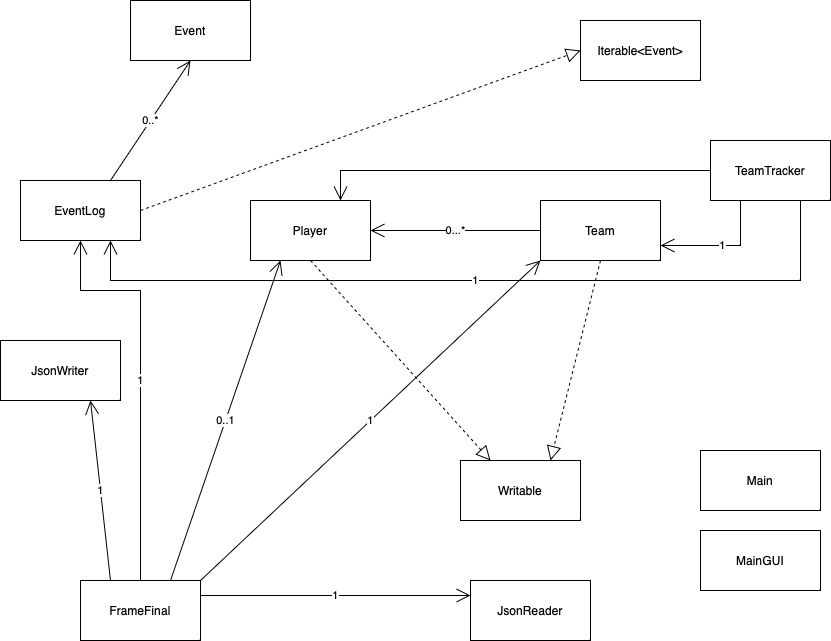

The diagram above was exported from draw.io. Its source (the exported page's mxGraphModel, read from the mxfile embedded in the PNG):
<mxGraphModel dx="984" dy="671" grid="1" gridSize="10" guides="1" tooltips="1" connect="1" arrows="1" fold="1" page="1" pageScale="1" pageWidth="850" pageHeight="1100" math="0" shadow="0">
  <root>
    <mxCell id="0" />
    <mxCell id="1" parent="0" />
    <mxCell id="HbK7IxIaBl7tNNdQFpjO-1" value="Event" style="whiteSpace=wrap;html=1;" parent="1" vertex="1">
      <mxGeometry x="190" y="70" width="120" height="60" as="geometry" />
    </mxCell>
    <mxCell id="HbK7IxIaBl7tNNdQFpjO-2" value="EventLog&lt;br&gt;" style="whiteSpace=wrap;html=1;" parent="1" vertex="1">
      <mxGeometry x="80" y="250" width="120" height="60" as="geometry" />
    </mxCell>
    <mxCell id="HbK7IxIaBl7tNNdQFpjO-3" value="Iterable&amp;lt;Event&amp;gt;" style="whiteSpace=wrap;html=1;" parent="1" vertex="1">
      <mxGeometry x="640" y="90" width="120" height="60" as="geometry" />
    </mxCell>
    <mxCell id="1HKCy0QPNJ9aPHeFZeuQ-1" value="Player&lt;br&gt;" style="whiteSpace=wrap;html=1;" vertex="1" parent="1">
      <mxGeometry x="310" y="270" width="120" height="60" as="geometry" />
    </mxCell>
    <mxCell id="1HKCy0QPNJ9aPHeFZeuQ-2" value="Team&lt;br&gt;" style="whiteSpace=wrap;html=1;" vertex="1" parent="1">
      <mxGeometry x="600" y="270" width="120" height="60" as="geometry" />
    </mxCell>
    <mxCell id="1HKCy0QPNJ9aPHeFZeuQ-3" value="JsonReader&lt;br&gt;" style="whiteSpace=wrap;html=1;" vertex="1" parent="1">
      <mxGeometry x="530" y="650" width="120" height="60" as="geometry" />
    </mxCell>
    <mxCell id="1HKCy0QPNJ9aPHeFZeuQ-4" value="JsonWriter&lt;br&gt;" style="whiteSpace=wrap;html=1;" vertex="1" parent="1">
      <mxGeometry x="60" y="410" width="120" height="60" as="geometry" />
    </mxCell>
    <mxCell id="1HKCy0QPNJ9aPHeFZeuQ-5" value="Writable&lt;br&gt;" style="whiteSpace=wrap;html=1;" vertex="1" parent="1">
      <mxGeometry x="520" y="530" width="120" height="60" as="geometry" />
    </mxCell>
    <mxCell id="1HKCy0QPNJ9aPHeFZeuQ-6" value="" style="endArrow=block;dashed=1;endFill=0;endSize=12;html=1;rounded=0;entryX=0.25;entryY=0;entryDx=0;entryDy=0;exitX=0.5;exitY=1;exitDx=0;exitDy=0;" edge="1" parent="1" source="1HKCy0QPNJ9aPHeFZeuQ-1" target="1HKCy0QPNJ9aPHeFZeuQ-5">
      <mxGeometry width="160" relative="1" as="geometry">
        <mxPoint x="380" y="330" as="sourcePoint" />
        <mxPoint x="540" y="330" as="targetPoint" />
      </mxGeometry>
    </mxCell>
    <mxCell id="1HKCy0QPNJ9aPHeFZeuQ-7" value="" style="endArrow=block;dashed=1;endFill=0;endSize=12;html=1;rounded=0;entryX=0.75;entryY=0;entryDx=0;entryDy=0;exitX=0.5;exitY=1;exitDx=0;exitDy=0;" edge="1" parent="1" source="1HKCy0QPNJ9aPHeFZeuQ-2" target="1HKCy0QPNJ9aPHeFZeuQ-5">
      <mxGeometry width="160" relative="1" as="geometry">
        <mxPoint x="340" y="350" as="sourcePoint" />
        <mxPoint x="500" y="350" as="targetPoint" />
      </mxGeometry>
    </mxCell>
    <mxCell id="1HKCy0QPNJ9aPHeFZeuQ-8" value="" style="endArrow=block;dashed=1;endFill=0;endSize=12;html=1;rounded=0;entryX=0;entryY=0.5;entryDx=0;entryDy=0;exitX=1;exitY=0.5;exitDx=0;exitDy=0;" edge="1" parent="1" source="HbK7IxIaBl7tNNdQFpjO-2" target="HbK7IxIaBl7tNNdQFpjO-3">
      <mxGeometry width="160" relative="1" as="geometry">
        <mxPoint x="470" y="130" as="sourcePoint" />
        <mxPoint x="610" y="119.5" as="targetPoint" />
      </mxGeometry>
    </mxCell>
    <mxCell id="1HKCy0QPNJ9aPHeFZeuQ-9" value="0..*&lt;br&gt;" style="endArrow=open;endFill=1;endSize=12;html=1;rounded=0;entryX=0.5;entryY=1;entryDx=0;entryDy=0;exitX=0.75;exitY=0;exitDx=0;exitDy=0;" edge="1" parent="1" source="HbK7IxIaBl7tNNdQFpjO-2" target="HbK7IxIaBl7tNNdQFpjO-1">
      <mxGeometry width="160" relative="1" as="geometry">
        <mxPoint x="340" y="130" as="sourcePoint" />
        <mxPoint x="500" y="130" as="targetPoint" />
      </mxGeometry>
    </mxCell>
    <mxCell id="1HKCy0QPNJ9aPHeFZeuQ-13" value="0...*&lt;br&gt;" style="endArrow=open;endFill=1;endSize=12;html=1;rounded=0;exitX=0;exitY=0.5;exitDx=0;exitDy=0;entryX=1;entryY=0.5;entryDx=0;entryDy=0;" edge="1" parent="1" source="1HKCy0QPNJ9aPHeFZeuQ-2" target="1HKCy0QPNJ9aPHeFZeuQ-1">
      <mxGeometry width="160" relative="1" as="geometry">
        <mxPoint x="540" y="300" as="sourcePoint" />
        <mxPoint x="430" y="299.5" as="targetPoint" />
      </mxGeometry>
    </mxCell>
    <mxCell id="1HKCy0QPNJ9aPHeFZeuQ-16" value="FrameFinal&lt;br&gt;" style="whiteSpace=wrap;html=1;" vertex="1" parent="1">
      <mxGeometry x="140" y="650" width="120" height="60" as="geometry" />
    </mxCell>
    <mxCell id="1HKCy0QPNJ9aPHeFZeuQ-17" value="0..1&lt;br&gt;" style="endArrow=open;endFill=1;endSize=12;html=1;rounded=0;entryX=0.25;entryY=1;entryDx=0;entryDy=0;exitX=0.75;exitY=0;exitDx=0;exitDy=0;" edge="1" parent="1" source="1HKCy0QPNJ9aPHeFZeuQ-16" target="1HKCy0QPNJ9aPHeFZeuQ-1">
      <mxGeometry width="160" relative="1" as="geometry">
        <mxPoint x="340" y="550" as="sourcePoint" />
        <mxPoint x="500" y="550" as="targetPoint" />
      </mxGeometry>
    </mxCell>
    <mxCell id="1HKCy0QPNJ9aPHeFZeuQ-18" value="1&lt;br&gt;" style="endArrow=open;endFill=1;endSize=12;html=1;rounded=0;entryX=0;entryY=1;entryDx=0;entryDy=0;exitX=1;exitY=0;exitDx=0;exitDy=0;" edge="1" parent="1" source="1HKCy0QPNJ9aPHeFZeuQ-16" target="1HKCy0QPNJ9aPHeFZeuQ-2">
      <mxGeometry width="160" relative="1" as="geometry">
        <mxPoint x="340" y="550" as="sourcePoint" />
        <mxPoint x="500" y="550" as="targetPoint" />
      </mxGeometry>
    </mxCell>
    <mxCell id="1HKCy0QPNJ9aPHeFZeuQ-19" value="1&lt;br&gt;" style="endArrow=open;endFill=1;endSize=12;html=1;rounded=0;entryX=0.75;entryY=1;entryDx=0;entryDy=0;exitX=0.25;exitY=0;exitDx=0;exitDy=0;" edge="1" parent="1" source="1HKCy0QPNJ9aPHeFZeuQ-16" target="1HKCy0QPNJ9aPHeFZeuQ-4">
      <mxGeometry width="160" relative="1" as="geometry">
        <mxPoint x="340" y="550" as="sourcePoint" />
        <mxPoint x="500" y="550" as="targetPoint" />
      </mxGeometry>
    </mxCell>
    <mxCell id="1HKCy0QPNJ9aPHeFZeuQ-20" value="1" style="endArrow=open;endFill=1;endSize=12;html=1;rounded=0;entryX=0;entryY=0.25;entryDx=0;entryDy=0;exitX=1;exitY=0.25;exitDx=0;exitDy=0;" edge="1" parent="1" source="1HKCy0QPNJ9aPHeFZeuQ-16" target="1HKCy0QPNJ9aPHeFZeuQ-3">
      <mxGeometry width="160" relative="1" as="geometry">
        <mxPoint x="340" y="550" as="sourcePoint" />
        <mxPoint x="500" y="550" as="targetPoint" />
      </mxGeometry>
    </mxCell>
    <mxCell id="1HKCy0QPNJ9aPHeFZeuQ-22" value="1" style="endArrow=open;endFill=1;endSize=12;html=1;rounded=0;entryX=0.5;entryY=1;entryDx=0;entryDy=0;exitX=0.5;exitY=0;exitDx=0;exitDy=0;" edge="1" parent="1" source="1HKCy0QPNJ9aPHeFZeuQ-16" target="HbK7IxIaBl7tNNdQFpjO-2">
      <mxGeometry width="160" relative="1" as="geometry">
        <mxPoint x="340" y="530" as="sourcePoint" />
        <mxPoint x="500" y="530" as="targetPoint" />
        <Array as="points">
          <mxPoint x="200" y="360" />
          <mxPoint x="140" y="360" />
        </Array>
      </mxGeometry>
    </mxCell>
    <mxCell id="1HKCy0QPNJ9aPHeFZeuQ-23" value="TeamTracker" style="whiteSpace=wrap;html=1;" vertex="1" parent="1">
      <mxGeometry x="770" y="210" width="120" height="60" as="geometry" />
    </mxCell>
    <mxCell id="1HKCy0QPNJ9aPHeFZeuQ-25" value="1&lt;br&gt;" style="endArrow=open;endFill=1;endSize=12;html=1;rounded=0;exitX=0.25;exitY=1;exitDx=0;exitDy=0;entryX=1;entryY=0.75;entryDx=0;entryDy=0;" edge="1" parent="1" source="1HKCy0QPNJ9aPHeFZeuQ-23" target="1HKCy0QPNJ9aPHeFZeuQ-2">
      <mxGeometry width="160" relative="1" as="geometry">
        <mxPoint x="750" y="310" as="sourcePoint" />
        <mxPoint x="910" y="310" as="targetPoint" />
        <Array as="points">
          <mxPoint x="800" y="315" />
        </Array>
      </mxGeometry>
    </mxCell>
    <mxCell id="1HKCy0QPNJ9aPHeFZeuQ-26" value="" style="endArrow=open;endFill=1;endSize=12;html=1;rounded=0;entryX=0.75;entryY=0;entryDx=0;entryDy=0;exitX=0;exitY=0.5;exitDx=0;exitDy=0;" edge="1" parent="1" source="1HKCy0QPNJ9aPHeFZeuQ-23" target="1HKCy0QPNJ9aPHeFZeuQ-1">
      <mxGeometry width="160" relative="1" as="geometry">
        <mxPoint x="610" y="230" as="sourcePoint" />
        <mxPoint x="770" y="230" as="targetPoint" />
        <Array as="points">
          <mxPoint x="400" y="240" />
        </Array>
      </mxGeometry>
    </mxCell>
    <mxCell id="1HKCy0QPNJ9aPHeFZeuQ-28" value="1" style="endArrow=open;endFill=1;endSize=12;html=1;rounded=0;entryX=0.75;entryY=1;entryDx=0;entryDy=0;exitX=0.75;exitY=1;exitDx=0;exitDy=0;" edge="1" parent="1" source="1HKCy0QPNJ9aPHeFZeuQ-23" target="HbK7IxIaBl7tNNdQFpjO-2">
      <mxGeometry width="160" relative="1" as="geometry">
        <mxPoint x="880" y="350" as="sourcePoint" />
        <mxPoint x="180" y="310" as="targetPoint" />
        <Array as="points">
          <mxPoint x="860" y="350" />
          <mxPoint x="170" y="350" />
        </Array>
      </mxGeometry>
    </mxCell>
    <mxCell id="1HKCy0QPNJ9aPHeFZeuQ-29" value="Main&lt;br&gt;" style="whiteSpace=wrap;html=1;" vertex="1" parent="1">
      <mxGeometry x="760" y="520" width="120" height="60" as="geometry" />
    </mxCell>
    <mxCell id="1HKCy0QPNJ9aPHeFZeuQ-30" value="MainGUI&lt;br&gt;" style="whiteSpace=wrap;html=1;" vertex="1" parent="1">
      <mxGeometry x="760" y="600" width="120" height="60" as="geometry" />
    </mxCell>
  </root>
</mxGraphModel>